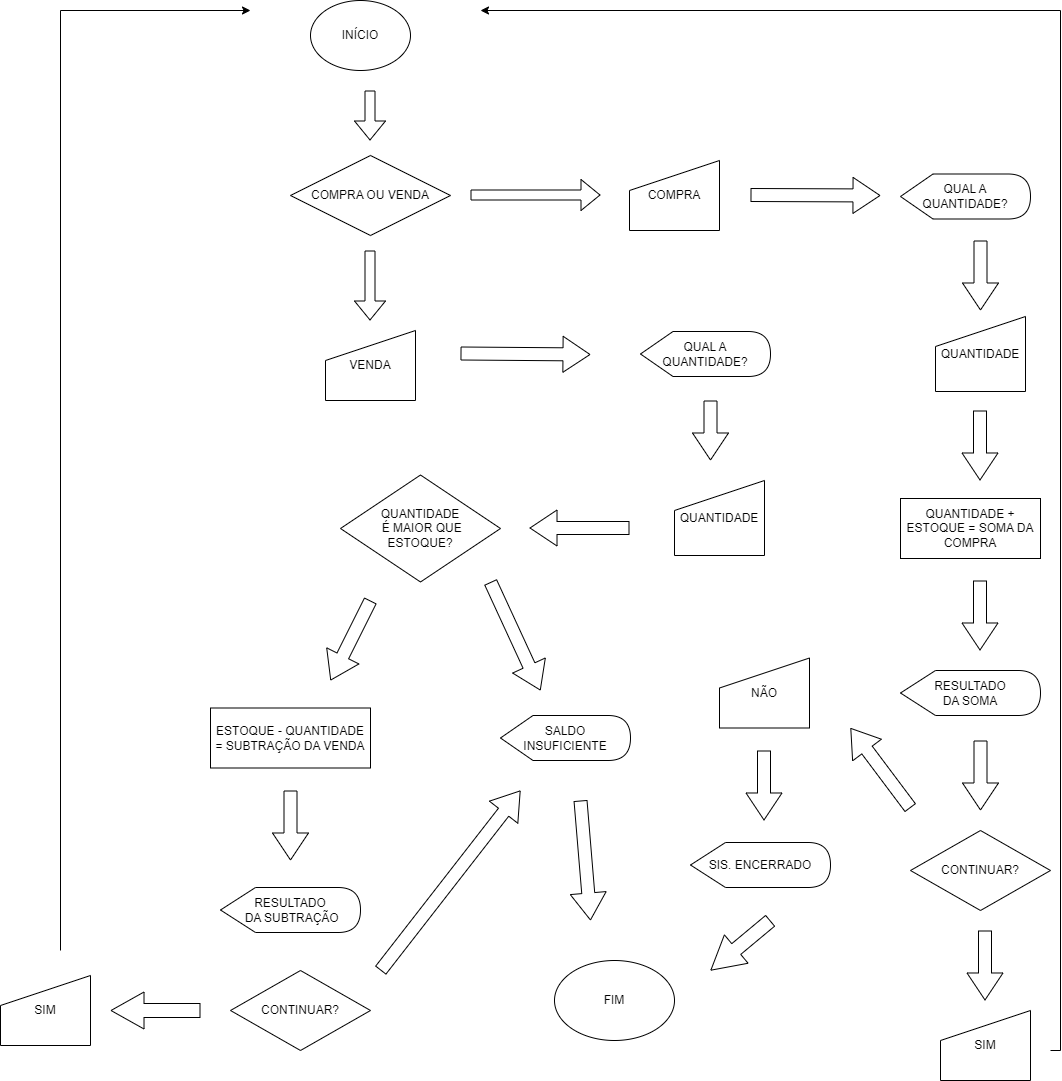

The diagram above was exported from draw.io. Its source (the exported page's mxGraphModel, read from the mxfile embedded in the PNG):
<mxGraphModel dx="1707" dy="444" grid="1" gridSize="10" guides="1" tooltips="1" connect="1" arrows="1" fold="1" page="1" pageScale="1" pageWidth="827" pageHeight="1169" math="0" shadow="0">
  <root>
    <mxCell id="0" />
    <mxCell id="1" parent="0" />
    <mxCell id="GNpto1olXFLQR6ZJoZDa-1" value="INÍCIO" style="ellipse;whiteSpace=wrap;html=1;" vertex="1" parent="1">
      <mxGeometry x="50" y="30" width="100" height="70" as="geometry" />
    </mxCell>
    <mxCell id="GNpto1olXFLQR6ZJoZDa-2" value="" style="shape=flexArrow;endArrow=classic;html=1;rounded=0;width=10;endSize=6;" edge="1" parent="1">
      <mxGeometry width="50" height="50" relative="1" as="geometry">
        <mxPoint x="109.5" y="120" as="sourcePoint" />
        <mxPoint x="109.5" y="170" as="targetPoint" />
      </mxGeometry>
    </mxCell>
    <mxCell id="GNpto1olXFLQR6ZJoZDa-3" value="COMPRA OU VENDA" style="rhombus;whiteSpace=wrap;html=1;" vertex="1" parent="1">
      <mxGeometry x="30" y="185" width="160" height="80" as="geometry" />
    </mxCell>
    <mxCell id="GNpto1olXFLQR6ZJoZDa-4" value="" style="shape=flexArrow;endArrow=classic;html=1;rounded=0;" edge="1" parent="1">
      <mxGeometry width="50" height="50" relative="1" as="geometry">
        <mxPoint x="210" y="224.5" as="sourcePoint" />
        <mxPoint x="340" y="224.5" as="targetPoint" />
      </mxGeometry>
    </mxCell>
    <mxCell id="GNpto1olXFLQR6ZJoZDa-5" value="COMPRA" style="shape=manualInput;whiteSpace=wrap;html=1;" vertex="1" parent="1">
      <mxGeometry x="369" y="190" width="90" height="70" as="geometry" />
    </mxCell>
    <mxCell id="GNpto1olXFLQR6ZJoZDa-6" value="" style="shape=flexArrow;endArrow=classic;html=1;rounded=0;width=13;endSize=8.67;endWidth=22;" edge="1" parent="1">
      <mxGeometry width="50" height="50" relative="1" as="geometry">
        <mxPoint x="490" y="224.5" as="sourcePoint" />
        <mxPoint x="620" y="225" as="targetPoint" />
        <Array as="points" />
      </mxGeometry>
    </mxCell>
    <mxCell id="GNpto1olXFLQR6ZJoZDa-9" value="QUAL A QUANTIDADE?" style="shape=display;whiteSpace=wrap;html=1;" vertex="1" parent="1">
      <mxGeometry x="640" y="203.5" width="130" height="45" as="geometry" />
    </mxCell>
    <mxCell id="GNpto1olXFLQR6ZJoZDa-10" value="" style="shape=flexArrow;endArrow=classic;html=1;rounded=0;width=13;endSize=8.67;endWidth=22;" edge="1" parent="1">
      <mxGeometry width="50" height="50" relative="1" as="geometry">
        <mxPoint x="720" y="270" as="sourcePoint" />
        <mxPoint x="720" y="340" as="targetPoint" />
        <Array as="points" />
      </mxGeometry>
    </mxCell>
    <mxCell id="GNpto1olXFLQR6ZJoZDa-11" value="CONTINUAR?" style="rhombus;whiteSpace=wrap;html=1;" vertex="1" parent="1">
      <mxGeometry x="650" y="860" width="140" height="80" as="geometry" />
    </mxCell>
    <mxCell id="GNpto1olXFLQR6ZJoZDa-13" value="QUANTIDADE + ESTOQUE = SOMA DA COMPRA" style="rounded=0;whiteSpace=wrap;html=1;" vertex="1" parent="1">
      <mxGeometry x="640" y="528" width="140" height="60" as="geometry" />
    </mxCell>
    <mxCell id="GNpto1olXFLQR6ZJoZDa-14" value="" style="shape=flexArrow;endArrow=classic;html=1;rounded=0;width=13;endSize=8.67;endWidth=22;" edge="1" parent="1">
      <mxGeometry x="0.4286" y="1" width="50" height="50" relative="1" as="geometry">
        <mxPoint x="719.5" y="610" as="sourcePoint" />
        <mxPoint x="719.5" y="680" as="targetPoint" />
        <Array as="points" />
        <mxPoint as="offset" />
      </mxGeometry>
    </mxCell>
    <mxCell id="GNpto1olXFLQR6ZJoZDa-15" value="RESULTADO&lt;br&gt;DA SOMA" style="shape=display;whiteSpace=wrap;html=1;" vertex="1" parent="1">
      <mxGeometry x="640" y="700" width="140" height="45" as="geometry" />
    </mxCell>
    <mxCell id="GNpto1olXFLQR6ZJoZDa-16" value="QUANTIDADE" style="shape=manualInput;whiteSpace=wrap;html=1;" vertex="1" parent="1">
      <mxGeometry x="675" y="346" width="90" height="75" as="geometry" />
    </mxCell>
    <mxCell id="GNpto1olXFLQR6ZJoZDa-17" value="" style="shape=flexArrow;endArrow=classic;html=1;rounded=0;width=13;endSize=8.67;endWidth=22;" edge="1" parent="1">
      <mxGeometry x="-1" y="-170" width="50" height="50" relative="1" as="geometry">
        <mxPoint x="719.5" y="440" as="sourcePoint" />
        <mxPoint x="719.5" y="510" as="targetPoint" />
        <Array as="points" />
        <mxPoint x="161" y="-170" as="offset" />
      </mxGeometry>
    </mxCell>
    <mxCell id="GNpto1olXFLQR6ZJoZDa-18" value="" style="shape=flexArrow;endArrow=classic;html=1;rounded=0;width=13;endSize=8.67;endWidth=22;" edge="1" parent="1">
      <mxGeometry x="1" y="-151" width="50" height="50" relative="1" as="geometry">
        <mxPoint x="720" y="770" as="sourcePoint" />
        <mxPoint x="720" y="840" as="targetPoint" />
        <Array as="points" />
        <mxPoint x="2" y="20" as="offset" />
      </mxGeometry>
    </mxCell>
    <mxCell id="GNpto1olXFLQR6ZJoZDa-19" value="SIM" style="shape=manualInput;whiteSpace=wrap;html=1;" vertex="1" parent="1">
      <mxGeometry x="680" y="1040" width="90" height="70" as="geometry" />
    </mxCell>
    <mxCell id="GNpto1olXFLQR6ZJoZDa-20" value="" style="shape=flexArrow;endArrow=classic;html=1;rounded=0;width=13;endSize=8.67;endWidth=22;" edge="1" parent="1">
      <mxGeometry x="1" y="-151" width="50" height="50" relative="1" as="geometry">
        <mxPoint x="724.5" y="960" as="sourcePoint" />
        <mxPoint x="724.5" y="1030" as="targetPoint" />
        <Array as="points" />
        <mxPoint x="2" y="20" as="offset" />
      </mxGeometry>
    </mxCell>
    <mxCell id="GNpto1olXFLQR6ZJoZDa-21" value="" style="endArrow=none;html=1;rounded=0;" edge="1" parent="1">
      <mxGeometry width="50" height="50" relative="1" as="geometry">
        <mxPoint x="790" y="1080" as="sourcePoint" />
        <mxPoint x="800" y="40" as="targetPoint" />
        <Array as="points">
          <mxPoint x="800" y="1080" />
        </Array>
      </mxGeometry>
    </mxCell>
    <mxCell id="GNpto1olXFLQR6ZJoZDa-22" value="" style="endArrow=none;html=1;rounded=0;" edge="1" parent="1">
      <mxGeometry width="50" height="50" relative="1" as="geometry">
        <mxPoint x="240" y="40" as="sourcePoint" />
        <mxPoint x="800" y="40" as="targetPoint" />
      </mxGeometry>
    </mxCell>
    <mxCell id="GNpto1olXFLQR6ZJoZDa-23" value="" style="endArrow=classic;html=1;rounded=0;" edge="1" parent="1">
      <mxGeometry width="50" height="50" relative="1" as="geometry">
        <mxPoint x="270" y="40" as="sourcePoint" />
        <mxPoint x="220" y="40" as="targetPoint" />
      </mxGeometry>
    </mxCell>
    <mxCell id="GNpto1olXFLQR6ZJoZDa-24" value="" style="shape=flexArrow;endArrow=classic;html=1;rounded=0;width=13;endSize=8.67;endWidth=22;" edge="1" parent="1">
      <mxGeometry x="1" y="-151" width="50" height="50" relative="1" as="geometry">
        <mxPoint x="650" y="837.5" as="sourcePoint" />
        <mxPoint x="590" y="757.5" as="targetPoint" />
        <Array as="points" />
        <mxPoint x="2" y="20" as="offset" />
      </mxGeometry>
    </mxCell>
    <mxCell id="GNpto1olXFLQR6ZJoZDa-25" value="NÃO" style="shape=manualInput;whiteSpace=wrap;html=1;" vertex="1" parent="1">
      <mxGeometry x="459" y="687.5" width="90" height="70" as="geometry" />
    </mxCell>
    <mxCell id="GNpto1olXFLQR6ZJoZDa-26" value="" style="shape=flexArrow;endArrow=classic;html=1;rounded=0;width=13;endSize=8.67;endWidth=22;" edge="1" parent="1">
      <mxGeometry x="1" y="-151" width="50" height="50" relative="1" as="geometry">
        <mxPoint x="503.5" y="780" as="sourcePoint" />
        <mxPoint x="503.5" y="850" as="targetPoint" />
        <Array as="points" />
        <mxPoint x="2" y="20" as="offset" />
      </mxGeometry>
    </mxCell>
    <mxCell id="GNpto1olXFLQR6ZJoZDa-27" value="SIS. ENCERRADO" style="shape=display;whiteSpace=wrap;html=1;" vertex="1" parent="1">
      <mxGeometry x="430" y="872" width="140" height="45" as="geometry" />
    </mxCell>
    <mxCell id="GNpto1olXFLQR6ZJoZDa-28" value="" style="shape=flexArrow;endArrow=classic;html=1;rounded=0;width=14;endSize=10.67;endWidth=22;" edge="1" parent="1">
      <mxGeometry x="1" y="-151" width="50" height="50" relative="1" as="geometry">
        <mxPoint x="510" y="950" as="sourcePoint" />
        <mxPoint x="450" y="1000" as="targetPoint" />
        <Array as="points" />
        <mxPoint x="2" y="20" as="offset" />
      </mxGeometry>
    </mxCell>
    <mxCell id="GNpto1olXFLQR6ZJoZDa-29" value="FIM" style="ellipse;whiteSpace=wrap;html=1;" vertex="1" parent="1">
      <mxGeometry x="294" y="990" width="120" height="80" as="geometry" />
    </mxCell>
    <mxCell id="GNpto1olXFLQR6ZJoZDa-30" value="" style="shape=flexArrow;endArrow=classic;html=1;rounded=0;" edge="1" parent="1">
      <mxGeometry width="50" height="50" relative="1" as="geometry">
        <mxPoint x="109.5" y="280" as="sourcePoint" />
        <mxPoint x="109.5" y="350" as="targetPoint" />
      </mxGeometry>
    </mxCell>
    <mxCell id="GNpto1olXFLQR6ZJoZDa-31" value="VENDA" style="shape=manualInput;whiteSpace=wrap;html=1;" vertex="1" parent="1">
      <mxGeometry x="65" y="360" width="90" height="70" as="geometry" />
    </mxCell>
    <mxCell id="GNpto1olXFLQR6ZJoZDa-33" value="" style="shape=flexArrow;endArrow=classic;html=1;rounded=0;width=13;endSize=8.67;endWidth=22;" edge="1" parent="1">
      <mxGeometry width="50" height="50" relative="1" as="geometry">
        <mxPoint x="200" y="383" as="sourcePoint" />
        <mxPoint x="330" y="384" as="targetPoint" />
        <Array as="points" />
      </mxGeometry>
    </mxCell>
    <mxCell id="GNpto1olXFLQR6ZJoZDa-34" value="QUAL A QUANTIDADE?" style="shape=display;whiteSpace=wrap;html=1;" vertex="1" parent="1">
      <mxGeometry x="380" y="361" width="130" height="45" as="geometry" />
    </mxCell>
    <mxCell id="GNpto1olXFLQR6ZJoZDa-35" value="" style="shape=flexArrow;endArrow=classic;html=1;rounded=0;width=13;endSize=8.67;endWidth=22;" edge="1" parent="1">
      <mxGeometry x="-0.1429" y="46" width="50" height="50" relative="1" as="geometry">
        <mxPoint x="450" y="430" as="sourcePoint" />
        <mxPoint x="450" y="490" as="targetPoint" />
        <Array as="points" />
        <mxPoint as="offset" />
      </mxGeometry>
    </mxCell>
    <mxCell id="GNpto1olXFLQR6ZJoZDa-36" value="QUANTIDADE" style="shape=manualInput;whiteSpace=wrap;html=1;" vertex="1" parent="1">
      <mxGeometry x="414" y="510" width="90" height="75" as="geometry" />
    </mxCell>
    <mxCell id="GNpto1olXFLQR6ZJoZDa-37" value="" style="shape=flexArrow;endArrow=classic;html=1;rounded=0;width=13;endSize=8.67;endWidth=22;" edge="1" parent="1">
      <mxGeometry x="-0.1429" y="46" width="50" height="50" relative="1" as="geometry">
        <mxPoint x="369" y="557.5" as="sourcePoint" />
        <mxPoint x="269" y="557.5" as="targetPoint" />
        <Array as="points" />
        <mxPoint as="offset" />
      </mxGeometry>
    </mxCell>
    <mxCell id="GNpto1olXFLQR6ZJoZDa-38" value="QUANTIDADE&lt;br&gt;&amp;nbsp;É MAIOR QUE &lt;br&gt;ESTOQUE?&lt;span style=&quot;color: rgba(0, 0, 0, 0); font-family: monospace; font-size: 0px; text-align: start;&quot;&gt;%3CmxGraphModel%3E%3Croot%3E%3CmxCell%20id%3D%220%22%2F%3E%3CmxCell%20id%3D%221%22%20parent%3D%220%22%2F%3E%3CmxCell%20id%3D%222%22%20value%3D%22COMPRA%20OU%20VENDA%22%20style%3D%22rhombus%3BwhiteSpace%3Dwrap%3Bhtml%3D1%3B%22%20vertex%3D%221%22%20parent%3D%221%22%3E%3CmxGeometry%20x%3D%2230%22%20y%3D%22185%22%20width%3D%22160%22%20height%3D%2280%22%20as%3D%22geometry%22%2F%3E%3C%2FmxCell%3E%3C%2Froot%3E%3C%2FmxGraphModel%3E&lt;/span&gt;" style="rhombus;whiteSpace=wrap;html=1;" vertex="1" parent="1">
      <mxGeometry x="80" y="504.5" width="160" height="107" as="geometry" />
    </mxCell>
    <mxCell id="GNpto1olXFLQR6ZJoZDa-39" value="" style="shape=flexArrow;endArrow=classic;html=1;rounded=0;width=13;endSize=8.67;endWidth=22;" edge="1" parent="1">
      <mxGeometry x="-0.1429" y="46" width="50" height="50" relative="1" as="geometry">
        <mxPoint x="230" y="611.5" as="sourcePoint" />
        <mxPoint x="280" y="720" as="targetPoint" />
        <Array as="points" />
        <mxPoint as="offset" />
      </mxGeometry>
    </mxCell>
    <mxCell id="GNpto1olXFLQR6ZJoZDa-40" value="" style="shape=flexArrow;endArrow=classic;html=1;rounded=0;width=13;endSize=8.67;endWidth=22;" edge="1" parent="1">
      <mxGeometry x="-0.1429" y="46" width="50" height="50" relative="1" as="geometry">
        <mxPoint x="110" y="630" as="sourcePoint" />
        <mxPoint x="70" y="710" as="targetPoint" />
        <Array as="points" />
        <mxPoint as="offset" />
      </mxGeometry>
    </mxCell>
    <mxCell id="GNpto1olXFLQR6ZJoZDa-41" value="SALDO &lt;br&gt;INSUFICIENTE" style="shape=display;whiteSpace=wrap;html=1;" vertex="1" parent="1">
      <mxGeometry x="240" y="745" width="130" height="45" as="geometry" />
    </mxCell>
    <mxCell id="GNpto1olXFLQR6ZJoZDa-42" value="" style="shape=flexArrow;endArrow=classic;html=1;rounded=0;width=13;endSize=8.67;endWidth=22;" edge="1" parent="1">
      <mxGeometry x="1" y="-151" width="50" height="50" relative="1" as="geometry">
        <mxPoint x="320" y="830" as="sourcePoint" />
        <mxPoint x="330" y="950" as="targetPoint" />
        <Array as="points" />
        <mxPoint x="2" y="20" as="offset" />
      </mxGeometry>
    </mxCell>
    <mxCell id="GNpto1olXFLQR6ZJoZDa-43" value="ESTOQUE - QUANTIDADE = SUBTRAÇÃO DA VENDA" style="rounded=0;whiteSpace=wrap;html=1;" vertex="1" parent="1">
      <mxGeometry x="-50" y="737.5" width="160" height="60" as="geometry" />
    </mxCell>
    <mxCell id="GNpto1olXFLQR6ZJoZDa-45" value="RESULTADO&lt;br&gt;&amp;nbsp;DA SUBTRAÇÃO" style="shape=display;whiteSpace=wrap;html=1;" vertex="1" parent="1">
      <mxGeometry x="-40" y="917" width="140" height="45" as="geometry" />
    </mxCell>
    <mxCell id="GNpto1olXFLQR6ZJoZDa-46" value="" style="shape=flexArrow;endArrow=classic;html=1;rounded=0;width=13;endSize=8.67;endWidth=22;" edge="1" parent="1">
      <mxGeometry x="1" y="-151" width="50" height="50" relative="1" as="geometry">
        <mxPoint x="30" y="820" as="sourcePoint" />
        <mxPoint x="30" y="890" as="targetPoint" />
        <Array as="points" />
        <mxPoint x="2" y="20" as="offset" />
      </mxGeometry>
    </mxCell>
    <mxCell id="GNpto1olXFLQR6ZJoZDa-47" value="CONTINUAR?" style="rhombus;whiteSpace=wrap;html=1;" vertex="1" parent="1">
      <mxGeometry x="-30" y="1000" width="140" height="80" as="geometry" />
    </mxCell>
    <mxCell id="GNpto1olXFLQR6ZJoZDa-48" value="" style="shape=flexArrow;endArrow=classic;html=1;rounded=0;width=13;endSize=8.67;endWidth=22;" edge="1" parent="1">
      <mxGeometry x="1" y="-151" width="50" height="50" relative="1" as="geometry">
        <mxPoint x="120" y="1000" as="sourcePoint" />
        <mxPoint x="260" y="820" as="targetPoint" />
        <Array as="points" />
        <mxPoint x="2" y="20" as="offset" />
      </mxGeometry>
    </mxCell>
    <mxCell id="GNpto1olXFLQR6ZJoZDa-49" value="SIM" style="shape=manualInput;whiteSpace=wrap;html=1;" vertex="1" parent="1">
      <mxGeometry x="-260" y="1005" width="90" height="70" as="geometry" />
    </mxCell>
    <mxCell id="GNpto1olXFLQR6ZJoZDa-50" value="" style="shape=flexArrow;endArrow=classic;html=1;rounded=0;width=14;endSize=10.67;endWidth=22;" edge="1" parent="1">
      <mxGeometry x="1" y="-151" width="50" height="50" relative="1" as="geometry">
        <mxPoint x="-60" y="1040" as="sourcePoint" />
        <mxPoint x="-150" y="1040" as="targetPoint" />
        <Array as="points" />
        <mxPoint x="2" y="20" as="offset" />
      </mxGeometry>
    </mxCell>
    <mxCell id="GNpto1olXFLQR6ZJoZDa-51" value="" style="endArrow=none;html=1;rounded=0;" edge="1" parent="1">
      <mxGeometry width="50" height="50" relative="1" as="geometry">
        <mxPoint x="-200" y="980" as="sourcePoint" />
        <mxPoint x="-200" y="40" as="targetPoint" />
      </mxGeometry>
    </mxCell>
    <mxCell id="GNpto1olXFLQR6ZJoZDa-52" value="" style="endArrow=none;html=1;rounded=0;" edge="1" parent="1">
      <mxGeometry width="50" height="50" relative="1" as="geometry">
        <mxPoint x="-200" y="40" as="sourcePoint" />
        <mxPoint x="-100" y="40" as="targetPoint" />
      </mxGeometry>
    </mxCell>
    <mxCell id="GNpto1olXFLQR6ZJoZDa-53" value="" style="endArrow=classic;html=1;rounded=0;" edge="1" parent="1">
      <mxGeometry width="50" height="50" relative="1" as="geometry">
        <mxPoint x="-150" y="40" as="sourcePoint" />
        <mxPoint x="-10" y="40" as="targetPoint" />
      </mxGeometry>
    </mxCell>
  </root>
</mxGraphModel>